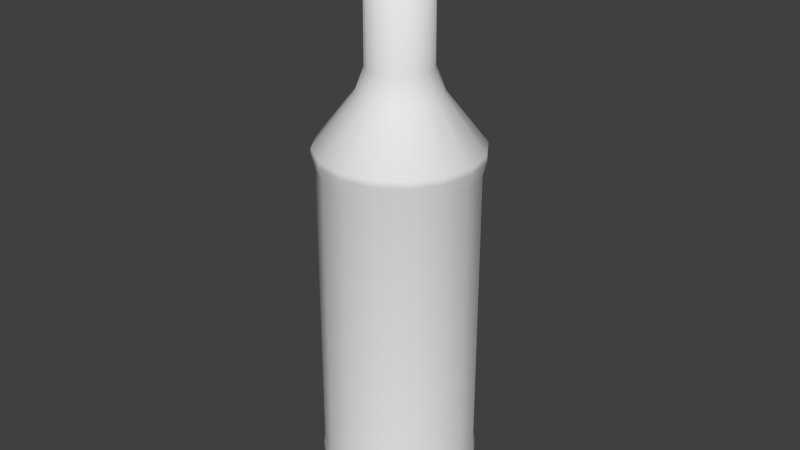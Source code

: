 # Source: rumDark.blend  (saved by Blender 2.76.0; exported with 4.5.12 LTS)
import bpy
from mathutils import Matrix  # noqa: F401  (used for matrix-valued properties, if any)

bpy.ops.wm.read_factory_settings(use_empty=True)
scene = bpy.context.scene
scene.name = 'Scene'

# ---- collections
col_collection_1 = bpy.data.collections.new('Collection 1'); scene.collection.children.link(col_collection_1)

# ---- world
world_world = bpy.data.worlds.new('World'); scene.world = world_world
world_world.color = (0.05088, 0.05088, 0.05088)
world_world.use_sun_shadow = False
world_world.sun_shadow_jitter_overblur = 0.0
world_world.cycles.sampling_method = 'MANUAL'
world_world.cycles.sample_map_resolution = 256

# ---- meshes
me_cylinder_009 = bpy.data.meshes.new('Cylinder.009')
me_cylinder_009.from_pydata([(-4.121e-09, 0.09578, 0.06476), (-3.987e-09, 0.09408, 0.07577), (0.03665, 0.08849, 0.06476), (0.036, 0.08692, 0.07577), (0.06773, 0.06773, 0.06476), (0.06652, 0.06652, 0.07577), (0.08849, 0.03665, 0.06476), (0.08692, 0.036, 0.07577), (0.09578, -3.485e-09, 0.06476), (0.09408, -3.398e-09, 0.07577), (0.08849, -0.03665, 0.06476), (0.08692, -0.036, 0.07577), (0.06773, -0.06773, 0.06476), (0.06652, -0.06652, 0.07577), (0.03665, -0.08849, 0.06476), (0.036, -0.08692, 0.07577), (1.034e-08, -0.09578, 0.06476), (1.022e-08, -0.09408, 0.07577), (-0.03665, -0.08849, 0.06476), (-0.036, -0.08692, 0.07577), (-0.06773, -0.06773, 0.06476), (-0.06652, -0.06652, 0.07577), (-0.08849, -0.03665, 0.06476), (-0.08692, -0.036, 0.07577), (-0.09578, 1.844e-09, 0.06476), (-0.09408, 1.836e-09, 0.07577), (-0.08849, 0.03665, 0.06476), (-0.08692, 0.036, 0.07577), (-0.06773, 0.06773, 0.06476), (-0.06652, 0.06652, 0.07577), (-0.03665, 0.08849, 0.06476), (-0.036, 0.08692, 0.07577), (-1.51e-08, 0.09408, 0.4385), (0.036, 0.08692, 0.4385), (0.06652, 0.06652, 0.4385), (0.08692, 0.036, 0.4385), (0.09408, -3.398e-09, 0.4385), (0.08692, -0.036, 0.4385), (0.06652, -0.06652, 0.4385), (0.036, -0.08692, 0.4385), (-8.915e-10, -0.09408, 0.4385), (-0.036, -0.08692, 0.4385), (-0.06652, -0.06652, 0.4385), (-0.08692, -0.036, 0.4385), (-0.09408, 1.836e-09, 0.4385), (-0.08692, 0.036, 0.4385), (-0.06652, 0.06652, 0.4385), (-0.036, 0.08692, 0.4385), (-1.153e-08, 0.0985, 0.4563), (0.03769, 0.091, 0.4563), (0.06965, 0.06965, 0.4563), (0.091, 0.03769, 0.4563), (0.0985, -3.623e-09, 0.4563), (0.091, -0.03769, 0.4563), (0.06965, -0.06965, 0.4563), (0.03769, -0.091, 0.4563), (3.346e-09, -0.0985, 0.4563), (-0.03769, -0.091, 0.4563), (-0.06965, -0.06965, 0.4563), (-0.091, -0.03769, 0.4563), (-0.0985, 1.857e-09, 0.4563), (-0.091, 0.03769, 0.4563), (-0.06965, 0.06965, 0.4563), (-0.03769, 0.091, 0.4563), (-1.222e-08, 0.0985, 0.464), (0.03769, 0.091, 0.464), (0.06965, 0.06965, 0.464), (0.091, 0.03769, 0.464), (0.0985, -3.623e-09, 0.464), (0.091, -0.03769, 0.464), (0.06965, -0.06965, 0.464), (0.03769, -0.091, 0.464), (2.652e-09, -0.0985, 0.464), (-0.03769, -0.091, 0.464), (-0.06965, -0.06965, 0.464), (-0.091, -0.03769, 0.464), (-0.0985, 1.857e-09, 0.464), (-0.091, 0.03769, 0.464), (-0.06965, 0.06965, 0.464), (-0.03769, 0.091, 0.464), (-1.609e-08, 0.05, 0.5261), (0.01913, 0.04619, 0.5261), (0.03535, 0.03535, 0.5261), (0.04619, 0.01913, 0.5261), (0.05, -1.383e-09, 0.5261), (0.04619, -0.01913, 0.5261), (0.03535, -0.03535, 0.5261), (0.01913, -0.04619, 0.5261), (-8.544e-09, -0.05, 0.5261), (-0.01913, -0.04619, 0.5261), (-0.03535, -0.03535, 0.5261), (-0.04619, -0.01913, 0.5261), (-0.05, 1.398e-09, 0.5261), (-0.04619, 0.01913, 0.5261), (-0.03535, 0.03535, 0.5261), (-0.01913, 0.04619, 0.5261), (2.131e-08, 0.03901, 0.5562), (0.01493, 0.03604, 0.5562), (0.02759, 0.02759, 0.5562), (0.03604, 0.01493, 0.5562), (0.03901, -9.704e-10, 0.5562), (0.03604, -0.01493, 0.5562), (0.02759, -0.02759, 0.5562), (0.01493, -0.03604, 0.5562), (2.721e-08, -0.03901, 0.5562), (-0.01493, -0.03604, 0.5562), (-0.02759, -0.02759, 0.5562), (-0.03604, -0.01493, 0.5562), (-0.03901, 1.2e-09, 0.5562), (-0.03604, 0.01493, 0.5562), (-0.02759, 0.02759, 0.5562), (-0.01493, 0.03604, 0.5562), (3.326e-09, 0.03785, 0.7297), (0.01448, 0.03497, 0.7297), (0.02676, 0.02676, 0.7297), (0.03497, 0.01448, 0.7297), (0.03785, -9.346e-10, 0.7297), (0.03497, -0.01448, 0.7297), (0.02676, -0.02676, 0.7297), (0.01448, -0.03497, 0.7297), (9.04e-09, -0.03785, 0.7297), (-0.01448, -0.03497, 0.7297), (-0.02676, -0.02676, 0.7297), (-0.03497, -0.01448, 0.7297), (-0.03785, 1.171e-09, 0.7297), (-0.03497, 0.01448, 0.7297), (-0.02676, 0.02676, 0.7297), (-0.01448, 0.03497, 0.7297), (-5.377e-09, 0.09432, 0.0217), (0.03609, 0.08714, 0.0217), (0.06669, 0.06669, 0.0217), (0.08714, 0.03609, 0.0217), (0.09432, -3.396e-09, 0.0217), (0.08714, -0.03609, 0.0217), (0.06669, -0.06669, 0.0217), (0.03609, -0.08714, 0.0217), (8.865e-09, -0.09432, 0.0217), (-0.03609, -0.08714, 0.0217), (-0.06669, -0.06669, 0.0217), (-0.08714, -0.03609, 0.0217), (-0.09432, 1.851e-09, 0.0217), (-0.08714, 0.03609, 0.0217), (-0.06669, 0.06669, 0.0217), (-0.03609, 0.08714, 0.0217), (-4.316e-09, 0.08383, 0.0001753), (0.03208, 0.07745, 0.0001753), (0.05928, 0.05928, 0.0001753), (0.07745, 0.03208, 0.0001753), (0.08383, -2.916e-09, 0.0001753), (0.07745, -0.03208, 0.0001753), (0.05928, -0.05928, 0.0001753), (0.03208, -0.07745, 0.0001753), (8.342e-09, -0.08383, 0.0001753), (-0.03208, -0.07745, 0.0001753), (-0.05928, -0.05928, 0.0001753), (-0.07745, -0.03208, 0.0001753), (-0.08383, 1.748e-09, 0.0001753), (-0.07745, 0.03208, 0.0001753), (-0.05928, 0.05928, 0.0001753), (-0.03208, 0.07745, 0.0001753)], [], [(0, 1, 3, 2), (2, 3, 5, 4), (4, 5, 7, 6), (6, 7, 9, 8), (8, 9, 11, 10), (10, 11, 13, 12), (12, 13, 15, 14), (14, 15, 17, 16), (16, 17, 19, 18), (18, 19, 21, 20), (20, 21, 23, 22), (22, 23, 25, 24), (24, 25, 27, 26), (26, 27, 29, 28), (11, 9, 36, 37), (30, 31, 1, 0), (28, 29, 31, 30), (4, 6, 131, 130), (36, 35, 51, 52), (21, 19, 41, 42), (31, 29, 46, 47), (7, 5, 34, 35), (17, 15, 39, 40), (3, 1, 32, 33), (27, 25, 44, 45), (13, 11, 37, 38), (23, 21, 42, 43), (1, 31, 47, 32), (9, 7, 35, 36), (19, 17, 40, 41), (29, 27, 45, 46), (5, 3, 33, 34), (15, 13, 38, 39), (25, 23, 43, 44), (57, 56, 72, 73), (44, 43, 59, 60), (37, 36, 52, 53), (45, 44, 60, 61), (38, 37, 53, 54), (46, 45, 61, 62), (39, 38, 54, 55), (47, 46, 62, 63), (40, 39, 55, 56), (33, 32, 48, 49), (32, 47, 63, 48), (41, 40, 56, 57), (34, 33, 49, 50), (42, 41, 57, 58), (35, 34, 50, 51), (43, 42, 58, 59), (78, 77, 93, 94), (50, 49, 65, 66), (58, 57, 73, 74), (51, 50, 66, 67), (59, 58, 74, 75), (52, 51, 67, 68), (60, 59, 75, 76), (53, 52, 68, 69), (61, 60, 76, 77), (54, 53, 69, 70), (62, 61, 77, 78), (55, 54, 70, 71), (63, 62, 78, 79), (56, 55, 71, 72), (49, 48, 64, 65), (48, 63, 79, 64), (92, 91, 107, 108), (71, 70, 86, 87), (79, 78, 94, 95), (72, 71, 87, 88), (65, 64, 80, 81), (64, 79, 95, 80), (73, 72, 88, 89), (66, 65, 81, 82), (74, 73, 89, 90), (67, 66, 82, 83), (75, 74, 90, 91), (68, 67, 83, 84), (76, 75, 91, 92), (69, 68, 84, 85), (77, 76, 92, 93), (70, 69, 85, 86), (98, 97, 113, 114), (85, 84, 100, 101), (93, 92, 108, 109), (86, 85, 101, 102), (94, 93, 109, 110), (87, 86, 102, 103), (95, 94, 110, 111), (88, 87, 103, 104), (81, 80, 96, 97), (80, 95, 111, 96), (89, 88, 104, 105), (82, 81, 97, 98), (90, 89, 105, 106), (83, 82, 98, 99), (91, 90, 106, 107), (84, 83, 99, 100), (113, 112, 127, 126, 125, 124, 123, 122, 121, 120, 119, 118, 117, 116, 115, 114), (106, 105, 121, 122), (99, 98, 114, 115), (107, 106, 122, 123), (100, 99, 115, 116), (108, 107, 123, 124), (101, 100, 116, 117), (109, 108, 124, 125), (102, 101, 117, 118), (110, 109, 125, 126), (103, 102, 118, 119), (111, 110, 126, 127), (104, 103, 119, 120), (97, 96, 112, 113), (96, 111, 127, 112), (105, 104, 120, 121), (139, 140, 156, 155), (14, 16, 136, 135), (0, 2, 129, 128), (24, 26, 141, 140), (10, 12, 134, 133), (20, 22, 139, 138), (30, 0, 128, 143), (6, 8, 132, 131), (16, 18, 137, 136), (26, 28, 142, 141), (2, 4, 130, 129), (12, 14, 135, 134), (22, 24, 140, 139), (8, 10, 133, 132), (18, 20, 138, 137), (28, 30, 143, 142), (144, 145, 146, 147, 148, 149, 150, 151, 152, 153, 154, 155, 156, 157, 158, 159), (132, 133, 149, 148), (140, 141, 157, 156), (133, 134, 150, 149), (141, 142, 158, 157), (134, 135, 151, 150), (142, 143, 159, 158), (135, 136, 152, 151), (128, 129, 145, 144), (143, 128, 144, 159), (136, 137, 153, 152), (129, 130, 146, 145), (137, 138, 154, 153), (130, 131, 147, 146), (138, 139, 155, 154), (131, 132, 148, 147)])
me_cylinder_009.polygons.foreach_set('use_smooth', [True] * 146)
_uv = me_cylinder_009.uv_layers.new(name='UVMap')
_uv.uv.foreach_set('vector', [0.4991, 0.1398, 0.4991, 0.1529, 0.5563, 0.1529, 0.5574, 0.1398, 0.5574, 0.1398, 0.5563, 0.1529, 0.6049, 0.1529, 0.6068, 0.1398, 0.6068, 0.1398, 0.6049, 0.1529, 0.6373, 0.1529, 0.6398, 0.1398, 0.6398, 0.1398, 0.6373, 0.1529, 0.6487, 0.1529, 0.6514, 0.1398, 0.6514, 0.1398, 0.6487, 0.1529, 0.6373, 0.1529, 0.6398, 0.1398, 0.6398, 0.1398, 0.6373, 0.1529, 0.6049, 0.1529, 0.6068, 0.1398, 0.6068, 0.1398, 0.6049, 0.1529, 0.5563, 0.1529, 0.5574, 0.1398, 0.5574, 0.1398, 0.5563, 0.1529, 0.4991, 0.1529, 0.4991, 0.1398, 0.4991, 0.1398, 0.4991, 0.1529, 0.4418, 0.1529, 0.4408, 0.1398, 0.4408, 0.1398, 0.4418, 0.1529, 0.3933, 0.1529, 0.3914, 0.1398, 0.3914, 0.1398, 0.3933, 0.1529, 0.3608, 0.1529, 0.3583, 0.1398, 0.3583, 0.1398, 0.3608, 0.1529, 0.3494, 0.1529, 0.3467, 0.1398, 0.3467, 0.1398, 0.3494, 0.1529, 0.3608, 0.1529, 0.3583, 0.1398, 0.3583, 0.1398, 0.3608, 0.1529, 0.3933, 0.1529, 0.3914, 0.1398, 0.6373, 0.1529, 0.6487, 0.1529, 0.6487, 0.5856, 0.6373, 0.5856, 0.4408, 0.1398, 0.4418, 0.1529, 0.4991, 0.1529, 0.4991, 0.1398, 0.3914, 0.1398, 0.3933, 0.1529, 0.4418, 0.1529, 0.4408, 0.1398, 0.6068, 0.1398, 0.6398, 0.1398, 0.6377, 0.08845, 0.6052, 0.08845, 0.6487, 0.5856, 0.6373, 0.5856, 0.6438, 0.6069, 0.6557, 0.6069, 0.3933, 0.1529, 0.4418, 0.1529, 0.4418, 0.5856, 0.3933, 0.5856, 0.4418, 0.1529, 0.3933, 0.1529, 0.3933, 0.5856, 0.4418, 0.5856, 0.6373, 0.1529, 0.6049, 0.1529, 0.6049, 0.5856, 0.6373, 0.5856, 0.4991, 0.1529, 0.5563, 0.1529, 0.5563, 0.5856, 0.4991, 0.5856, 0.5563, 0.1529, 0.4991, 0.1529, 0.4991, 0.5856, 0.5563, 0.5856, 0.3608, 0.1529, 0.3494, 0.1529, 0.3494, 0.5856, 0.3608, 0.5856, 0.6049, 0.1529, 0.6373, 0.1529, 0.6373, 0.5856, 0.6049, 0.5856, 0.3608, 0.1529, 0.3933, 0.1529, 0.3933, 0.5856, 0.3608, 0.5856, 0.4991, 0.1529, 0.4418, 0.1529, 0.4418, 0.5856, 0.4991, 0.5856, 0.6487, 0.1529, 0.6373, 0.1529, 0.6373, 0.5856, 0.6487, 0.5856, 0.4418, 0.1529, 0.4991, 0.1529, 0.4991, 0.5856, 0.4418, 0.5856, 0.3933, 0.1529, 0.3608, 0.1529, 0.3608, 0.5856, 0.3933, 0.5856, 0.6049, 0.1529, 0.5563, 0.1529, 0.5563, 0.5856, 0.6049, 0.5856, 0.5563, 0.1529, 0.6049, 0.1529, 0.6049, 0.5856, 0.5563, 0.5856, 0.3494, 0.1529, 0.3608, 0.1529, 0.3608, 0.5856, 0.3494, 0.5856, 0.4391, 0.6069, 0.4991, 0.6069, 0.4991, 0.616, 0.4391, 0.616, 0.3494, 0.5856, 0.3608, 0.5856, 0.3543, 0.6069, 0.3424, 0.6069, 0.6373, 0.5856, 0.6487, 0.5856, 0.6557, 0.6069, 0.6438, 0.6069, 0.3608, 0.5856, 0.3494, 0.5856, 0.3424, 0.6069, 0.3543, 0.6069, 0.6049, 0.5856, 0.6373, 0.5856, 0.6438, 0.6069, 0.6099, 0.6069, 0.3933, 0.5856, 0.3608, 0.5856, 0.3543, 0.6069, 0.3883, 0.6069, 0.5563, 0.5856, 0.6049, 0.5856, 0.6099, 0.6069, 0.559, 0.6069, 0.4418, 0.5856, 0.3933, 0.5856, 0.3883, 0.6069, 0.4391, 0.6069, 0.4991, 0.5856, 0.5563, 0.5856, 0.559, 0.6069, 0.4991, 0.6069, 0.5563, 0.5856, 0.4991, 0.5856, 0.4991, 0.6069, 0.559, 0.6069, 0.4991, 0.5856, 0.4418, 0.5856, 0.4391, 0.6069, 0.4991, 0.6069, 0.4418, 0.5856, 0.4991, 0.5856, 0.4991, 0.6069, 0.4391, 0.6069, 0.6049, 0.5856, 0.5563, 0.5856, 0.559, 0.6069, 0.6099, 0.6069, 0.3933, 0.5856, 0.4418, 0.5856, 0.4391, 0.6069, 0.3883, 0.6069, 0.6373, 0.5856, 0.6049, 0.5856, 0.6099, 0.6069, 0.6438, 0.6069, 0.3608, 0.5856, 0.3933, 0.5856, 0.3883, 0.6069, 0.3543, 0.6069, 0.3883, 0.616, 0.3543, 0.616, 0.4256, 0.6902, 0.4428, 0.6902, 0.6099, 0.6069, 0.559, 0.6069, 0.559, 0.616, 0.6099, 0.616, 0.3883, 0.6069, 0.4391, 0.6069, 0.4391, 0.616, 0.3883, 0.616, 0.6438, 0.6069, 0.6099, 0.6069, 0.6099, 0.616, 0.6438, 0.616, 0.3543, 0.6069, 0.3883, 0.6069, 0.3883, 0.616, 0.3543, 0.616, 0.6557, 0.6069, 0.6438, 0.6069, 0.6438, 0.616, 0.6557, 0.616, 0.3424, 0.6069, 0.3543, 0.6069, 0.3543, 0.616, 0.3424, 0.616, 0.6438, 0.6069, 0.6557, 0.6069, 0.6557, 0.616, 0.6438, 0.616, 0.3543, 0.6069, 0.3424, 0.6069, 0.3424, 0.616, 0.3543, 0.616, 0.6099, 0.6069, 0.6438, 0.6069, 0.6438, 0.616, 0.6099, 0.616, 0.3883, 0.6069, 0.3543, 0.6069, 0.3543, 0.616, 0.3883, 0.616, 0.559, 0.6069, 0.6099, 0.6069, 0.6099, 0.616, 0.559, 0.616, 0.4391, 0.6069, 0.3883, 0.6069, 0.3883, 0.616, 0.4391, 0.616, 0.4991, 0.6069, 0.559, 0.6069, 0.559, 0.616, 0.4991, 0.616, 0.559, 0.6069, 0.4991, 0.6069, 0.4991, 0.616, 0.559, 0.616, 0.4991, 0.6069, 0.4391, 0.6069, 0.4391, 0.616, 0.4991, 0.616, 0.4196, 0.6902, 0.4256, 0.6902, 0.4418, 0.7261, 0.437, 0.7261, 0.559, 0.616, 0.6099, 0.616, 0.5553, 0.6902, 0.5295, 0.6902, 0.4391, 0.616, 0.3883, 0.616, 0.4428, 0.6902, 0.4686, 0.6902, 0.4991, 0.616, 0.559, 0.616, 0.5295, 0.6902, 0.4991, 0.6902, 0.559, 0.616, 0.4991, 0.616, 0.4991, 0.6902, 0.5295, 0.6902, 0.4991, 0.616, 0.4391, 0.616, 0.4686, 0.6902, 0.4991, 0.6902, 0.4391, 0.616, 0.4991, 0.616, 0.4991, 0.6902, 0.4686, 0.6902, 0.6099, 0.616, 0.559, 0.616, 0.5295, 0.6902, 0.5553, 0.6902, 0.3883, 0.616, 0.4391, 0.616, 0.4686, 0.6902, 0.4428, 0.6902, 0.6438, 0.616, 0.6099, 0.616, 0.5553, 0.6902, 0.5725, 0.6902, 0.3543, 0.616, 0.3883, 0.616, 0.4428, 0.6902, 0.4256, 0.6902, 0.6557, 0.616, 0.6438, 0.616, 0.5725, 0.6902, 0.5786, 0.6902, 0.3424, 0.616, 0.3543, 0.616, 0.4256, 0.6902, 0.4196, 0.6902, 0.6438, 0.616, 0.6557, 0.616, 0.5786, 0.6902, 0.5725, 0.6902, 0.3543, 0.616, 0.3424, 0.616, 0.4196, 0.6902, 0.4256, 0.6902, 0.6099, 0.616, 0.6438, 0.616, 0.5725, 0.6902, 0.5553, 0.6902, 0.543, 0.7261, 0.5228, 0.7261, 0.5221, 0.933, 0.5416, 0.933, 0.5725, 0.6902, 0.5786, 0.6902, 0.5611, 0.7261, 0.5564, 0.7261, 0.4256, 0.6902, 0.4196, 0.6902, 0.437, 0.7261, 0.4418, 0.7261, 0.5553, 0.6902, 0.5725, 0.6902, 0.5564, 0.7261, 0.543, 0.7261, 0.4428, 0.6902, 0.4256, 0.6902, 0.4418, 0.7261, 0.4552, 0.7261, 0.5295, 0.6902, 0.5553, 0.6902, 0.543, 0.7261, 0.5228, 0.7261, 0.4686, 0.6902, 0.4428, 0.6902, 0.4552, 0.7261, 0.4753, 0.7261, 0.4991, 0.6902, 0.5295, 0.6902, 0.5228, 0.7261, 0.4991, 0.7261, 0.5295, 0.6902, 0.4991, 0.6902, 0.4991, 0.7261, 0.5228, 0.7261, 0.4991, 0.6902, 0.4686, 0.6902, 0.4753, 0.7261, 0.4991, 0.7261, 0.4686, 0.6902, 0.4991, 0.6902, 0.4991, 0.7261, 0.4753, 0.7261, 0.5553, 0.6902, 0.5295, 0.6902, 0.5228, 0.7261, 0.543, 0.7261, 0.4428, 0.6902, 0.4686, 0.6902, 0.4753, 0.7261, 0.4552, 0.7261, 0.5725, 0.6902, 0.5553, 0.6902, 0.543, 0.7261, 0.5564, 0.7261, 0.4256, 0.6902, 0.4428, 0.6902, 0.4552, 0.7261, 0.4418, 0.7261, 0.5786, 0.6902, 0.5725, 0.6902, 0.5564, 0.7261, 0.5611, 0.7261, 0.5221, 0.933, 0.4991, 0.933, 0.476, 0.933, 0.4565, 0.933, 0.4435, 0.933, 0.4389, 0.933, 0.4435, 0.933, 0.4565, 0.933, 0.476, 0.933, 0.4991, 0.933, 0.5221, 0.933, 0.5416, 0.933, 0.5547, 0.933, 0.5593, 0.933, 0.5547, 0.933, 0.5416, 0.933, 0.4552, 0.7261, 0.4753, 0.7261, 0.476, 0.933, 0.4565, 0.933, 0.5564, 0.7261, 0.543, 0.7261, 0.5416, 0.933, 0.5547, 0.933, 0.4418, 0.7261, 0.4552, 0.7261, 0.4565, 0.933, 0.4435, 0.933, 0.5611, 0.7261, 0.5564, 0.7261, 0.5547, 0.933, 0.5593, 0.933, 0.437, 0.7261, 0.4418, 0.7261, 0.4435, 0.933, 0.4389, 0.933, 0.5564, 0.7261, 0.5611, 0.7261, 0.5593, 0.933, 0.5547, 0.933, 0.4418, 0.7261, 0.437, 0.7261, 0.4389, 0.933, 0.4435, 0.933, 0.543, 0.7261, 0.5564, 0.7261, 0.5547, 0.933, 0.5416, 0.933, 0.4552, 0.7261, 0.4418, 0.7261, 0.4435, 0.933, 0.4565, 0.933, 0.5228, 0.7261, 0.543, 0.7261, 0.5416, 0.933, 0.5221, 0.933, 0.4753, 0.7261, 0.4552, 0.7261, 0.4565, 0.933, 0.476, 0.933, 0.4991, 0.7261, 0.5228, 0.7261, 0.5221, 0.933, 0.4991, 0.933, 0.5228, 0.7261, 0.4991, 0.7261, 0.4991, 0.933, 0.5221, 0.933, 0.4991, 0.7261, 0.4753, 0.7261, 0.476, 0.933, 0.4991, 0.933, 0.4753, 0.7261, 0.4991, 0.7261, 0.4991, 0.933, 0.476, 0.933, 0.3605, 0.08845, 0.3491, 0.08845, 0.3657, 0.06277, 0.3759, 0.06277, 0.5574, 0.1398, 0.4991, 0.1398, 0.4991, 0.08845, 0.5565, 0.08845, 0.4991, 0.1398, 0.5574, 0.1398, 0.5565, 0.08845, 0.4991, 0.08845, 0.3467, 0.1398, 0.3583, 0.1398, 0.3605, 0.08845, 0.3491, 0.08845, 0.6398, 0.1398, 0.6068, 0.1398, 0.6052, 0.08845, 0.6377, 0.08845, 0.3914, 0.1398, 0.3583, 0.1398, 0.3605, 0.08845, 0.393, 0.08845, 0.4408, 0.1398, 0.4991, 0.1398, 0.4991, 0.08845, 0.4417, 0.08845, 0.6398, 0.1398, 0.6514, 0.1398, 0.6491, 0.08845, 0.6377, 0.08845, 0.4991, 0.1398, 0.4408, 0.1398, 0.4417, 0.08845, 0.4991, 0.08845, 0.3583, 0.1398, 0.3914, 0.1398, 0.393, 0.08845, 0.3605, 0.08845, 0.5574, 0.1398, 0.6068, 0.1398, 0.6052, 0.08845, 0.5565, 0.08845, 0.6068, 0.1398, 0.5574, 0.1398, 0.5565, 0.08845, 0.6052, 0.08845, 0.3583, 0.1398, 0.3467, 0.1398, 0.3491, 0.08845, 0.3605, 0.08845, 0.6514, 0.1398, 0.6398, 0.1398, 0.6377, 0.08845, 0.6491, 0.08845, 0.4408, 0.1398, 0.3914, 0.1398, 0.393, 0.08845, 0.4417, 0.08845, 0.3914, 0.1398, 0.4408, 0.1398, 0.4417, 0.08845, 0.393, 0.08845, 0.4991, 0.06277, 0.5501, 0.06277, 0.5934, 0.06277, 0.6223, 0.06277, 0.6324, 0.06277, 0.6223, 0.06277, 0.5934, 0.06277, 0.5501, 0.06277, 0.4991, 0.06277, 0.4481, 0.06277, 0.4048, 0.06277, 0.3759, 0.06277, 0.3657, 0.06277, 0.3759, 0.06277, 0.4048, 0.06277, 0.4481, 0.06277, 0.6491, 0.08845, 0.6377, 0.08845, 0.6223, 0.06277, 0.6324, 0.06277, 0.3491, 0.08845, 0.3605, 0.08845, 0.3759, 0.06277, 0.3657, 0.06277, 0.6377, 0.08845, 0.6052, 0.08845, 0.5934, 0.06277, 0.6223, 0.06277, 0.3605, 0.08845, 0.393, 0.08845, 0.4048, 0.06277, 0.3759, 0.06277, 0.6052, 0.08845, 0.5565, 0.08845, 0.5501, 0.06277, 0.5934, 0.06277, 0.393, 0.08845, 0.4417, 0.08845, 0.4481, 0.06277, 0.4048, 0.06277, 0.5565, 0.08845, 0.4991, 0.08845, 0.4991, 0.06277, 0.5501, 0.06277, 0.4991, 0.08845, 0.5565, 0.08845, 0.5501, 0.06277, 0.4991, 0.06277, 0.4417, 0.08845, 0.4991, 0.08845, 0.4991, 0.06277, 0.4481, 0.06277, 0.4991, 0.08845, 0.4417, 0.08845, 0.4481, 0.06277, 0.4991, 0.06277, 0.5565, 0.08845, 0.6052, 0.08845, 0.5934, 0.06277, 0.5501, 0.06277, 0.4417, 0.08845, 0.393, 0.08845, 0.4048, 0.06277, 0.4481, 0.06277, 0.6052, 0.08845, 0.6377, 0.08845, 0.6223, 0.06277, 0.5934, 0.06277, 0.393, 0.08845, 0.3605, 0.08845, 0.3759, 0.06277, 0.4048, 0.06277, 0.6377, 0.08845, 0.6491, 0.08845, 0.6324, 0.06277, 0.6223, 0.06277])
me_cylinder_009.use_remesh_preserve_volume = False
me_cylinder_009.use_remesh_preserve_attributes = False
me_cylinder_009.use_mirror_vertex_groups = False
me_cylinder_009.update()

# ---- objects
ob_rumdark = bpy.data.objects.new('rumDark', me_cylinder_009)

# ---- transforms, parenting, visibility, modifiers, constraints
ob_rumdark.location = (0.0, 0.0, 0.0)
ob_rumdark.lineart.crease_threshold = 0.0

# ---- collection membership
col_collection_1.objects.link(ob_rumdark)

# ---- scene / render settings (as saved in the file)
scene.frame_start = 1; scene.frame_end = 250; scene.frame_set(1)
scene.render.engine = 'BLENDER_EEVEE_NEXT'
scene.render.resolution_percentage = 50
scene.render.dither_intensity = 0.0
scene.cycles.use_denoising = False
scene.cycles.samples = 10
scene.cycles.sampling_pattern = 'TABULATED_SOBOL'
scene.cycles.light_sampling_threshold = 0.0
scene.cycles.use_adaptive_sampling = False
scene.cycles.use_light_tree = False
scene.cycles.blur_glossy = 0.0
scene.cycles.pixel_filter_type = 'GAUSSIAN'
scene.cycles.sample_clamp_indirect = 0.0
scene.view_settings.view_transform = 'Standard'
bpy.context.view_layer.update()

# ---- added for rendering (the .blend has no active camera and no usable light): camera, sun
cam_auto = bpy.data.cameras.new('AutoCamera')
cam_auto.lens = 50.0
cam_auto.sensor_width = 36.0
cam_auto.clip_end = 1000.0
ob_auto_camera = bpy.data.objects.new('AutoCamera', cam_auto)
scene.collection.objects.link(ob_auto_camera)
ob_auto_camera.location = (0.722504, -0.867005, 0.942934)
ob_auto_camera.rotation_euler = (1.09748, -7.21219e-08, 0.694738)
scene.camera = ob_auto_camera
light_auto_sun = bpy.data.lights.new('AutoSun', 'SUN')
light_auto_sun.energy = 3.0
light_auto_sun.angle = 0.0523599
ob_auto_sun = bpy.data.objects.new('AutoSun', light_auto_sun)
scene.collection.objects.link(ob_auto_sun)
ob_auto_sun.rotation_euler = (0.872665, 0.174533, 0.523599)
bpy.context.view_layer.update()
